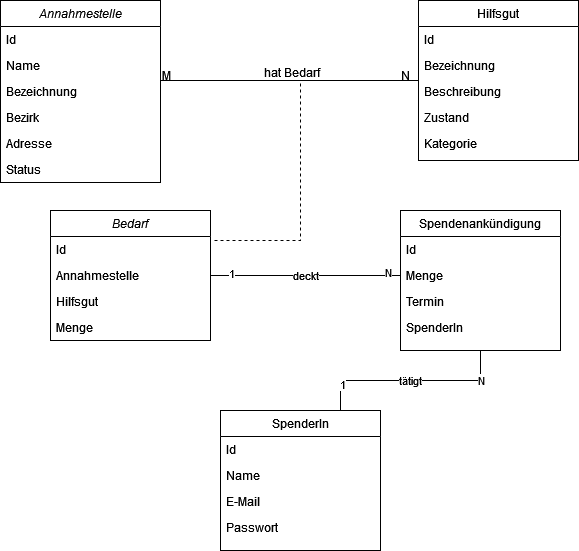

The diagram above was exported from draw.io. Its source (the exported page's mxGraphModel, read from the mxfile embedded in the PNG):
<mxGraphModel dx="1422" dy="752" grid="1" gridSize="10" guides="1" tooltips="1" connect="1" arrows="1" fold="1" page="1" pageScale="1" pageWidth="827" pageHeight="1169" math="0" shadow="0">
  <root>
    <mxCell id="WIyWlLk6GJQsqaUBKTNV-0" />
    <mxCell id="WIyWlLk6GJQsqaUBKTNV-1" parent="WIyWlLk6GJQsqaUBKTNV-0" />
    <mxCell id="zkfFHV4jXpPFQw0GAbJ--0" value="Annahmestelle" style="swimlane;fontStyle=2;align=center;verticalAlign=top;childLayout=stackLayout;horizontal=1;startSize=26;horizontalStack=0;resizeParent=1;resizeLast=0;collapsible=1;marginBottom=0;rounded=0;shadow=0;strokeWidth=1;" parent="WIyWlLk6GJQsqaUBKTNV-1" vertex="1">
      <mxGeometry x="110" y="60" width="160" height="182" as="geometry">
        <mxRectangle x="230" y="140" width="160" height="26" as="alternateBounds" />
      </mxGeometry>
    </mxCell>
    <mxCell id="zkfFHV4jXpPFQw0GAbJ--1" value="Id" style="text;align=left;verticalAlign=top;spacingLeft=4;spacingRight=4;overflow=hidden;rotatable=0;points=[[0,0.5],[1,0.5]];portConstraint=eastwest;" parent="zkfFHV4jXpPFQw0GAbJ--0" vertex="1">
      <mxGeometry y="26" width="160" height="26" as="geometry" />
    </mxCell>
    <mxCell id="zkfFHV4jXpPFQw0GAbJ--2" value="Name" style="text;align=left;verticalAlign=top;spacingLeft=4;spacingRight=4;overflow=hidden;rotatable=0;points=[[0,0.5],[1,0.5]];portConstraint=eastwest;rounded=0;shadow=0;html=0;" parent="zkfFHV4jXpPFQw0GAbJ--0" vertex="1">
      <mxGeometry y="52" width="160" height="26" as="geometry" />
    </mxCell>
    <mxCell id="zkfFHV4jXpPFQw0GAbJ--3" value="Bezeichnung" style="text;align=left;verticalAlign=top;spacingLeft=4;spacingRight=4;overflow=hidden;rotatable=0;points=[[0,0.5],[1,0.5]];portConstraint=eastwest;rounded=0;shadow=0;html=0;" parent="zkfFHV4jXpPFQw0GAbJ--0" vertex="1">
      <mxGeometry y="78" width="160" height="26" as="geometry" />
    </mxCell>
    <mxCell id="F-o0VUSKHcvHv08NoHlk-8" value="Bezirk" style="text;align=left;verticalAlign=top;spacingLeft=4;spacingRight=4;overflow=hidden;rotatable=0;points=[[0,0.5],[1,0.5]];portConstraint=eastwest;rounded=0;shadow=0;html=0;" vertex="1" parent="zkfFHV4jXpPFQw0GAbJ--0">
      <mxGeometry y="104" width="160" height="26" as="geometry" />
    </mxCell>
    <mxCell id="F-o0VUSKHcvHv08NoHlk-9" value="Adresse" style="text;align=left;verticalAlign=top;spacingLeft=4;spacingRight=4;overflow=hidden;rotatable=0;points=[[0,0.5],[1,0.5]];portConstraint=eastwest;rounded=0;shadow=0;html=0;" vertex="1" parent="zkfFHV4jXpPFQw0GAbJ--0">
      <mxGeometry y="130" width="160" height="26" as="geometry" />
    </mxCell>
    <mxCell id="F-o0VUSKHcvHv08NoHlk-10" value="Status" style="text;align=left;verticalAlign=top;spacingLeft=4;spacingRight=4;overflow=hidden;rotatable=0;points=[[0,0.5],[1,0.5]];portConstraint=eastwest;rounded=0;shadow=0;html=0;" vertex="1" parent="zkfFHV4jXpPFQw0GAbJ--0">
      <mxGeometry y="156" width="160" height="26" as="geometry" />
    </mxCell>
    <mxCell id="zkfFHV4jXpPFQw0GAbJ--17" value="Hilfsgut" style="swimlane;fontStyle=0;align=center;verticalAlign=top;childLayout=stackLayout;horizontal=1;startSize=26;horizontalStack=0;resizeParent=1;resizeLast=0;collapsible=1;marginBottom=0;rounded=0;shadow=0;strokeWidth=1;" parent="WIyWlLk6GJQsqaUBKTNV-1" vertex="1">
      <mxGeometry x="528" y="60" width="160" height="160" as="geometry">
        <mxRectangle x="550" y="140" width="160" height="26" as="alternateBounds" />
      </mxGeometry>
    </mxCell>
    <mxCell id="zkfFHV4jXpPFQw0GAbJ--18" value="Id" style="text;align=left;verticalAlign=top;spacingLeft=4;spacingRight=4;overflow=hidden;rotatable=0;points=[[0,0.5],[1,0.5]];portConstraint=eastwest;" parent="zkfFHV4jXpPFQw0GAbJ--17" vertex="1">
      <mxGeometry y="26" width="160" height="26" as="geometry" />
    </mxCell>
    <mxCell id="zkfFHV4jXpPFQw0GAbJ--19" value="Bezeichnung" style="text;align=left;verticalAlign=top;spacingLeft=4;spacingRight=4;overflow=hidden;rotatable=0;points=[[0,0.5],[1,0.5]];portConstraint=eastwest;rounded=0;shadow=0;html=0;" parent="zkfFHV4jXpPFQw0GAbJ--17" vertex="1">
      <mxGeometry y="52" width="160" height="26" as="geometry" />
    </mxCell>
    <mxCell id="zkfFHV4jXpPFQw0GAbJ--20" value="Beschreibung" style="text;align=left;verticalAlign=top;spacingLeft=4;spacingRight=4;overflow=hidden;rotatable=0;points=[[0,0.5],[1,0.5]];portConstraint=eastwest;rounded=0;shadow=0;html=0;" parent="zkfFHV4jXpPFQw0GAbJ--17" vertex="1">
      <mxGeometry y="78" width="160" height="26" as="geometry" />
    </mxCell>
    <mxCell id="zkfFHV4jXpPFQw0GAbJ--21" value="Zustand" style="text;align=left;verticalAlign=top;spacingLeft=4;spacingRight=4;overflow=hidden;rotatable=0;points=[[0,0.5],[1,0.5]];portConstraint=eastwest;rounded=0;shadow=0;html=0;" parent="zkfFHV4jXpPFQw0GAbJ--17" vertex="1">
      <mxGeometry y="104" width="160" height="26" as="geometry" />
    </mxCell>
    <mxCell id="zkfFHV4jXpPFQw0GAbJ--22" value="Kategorie" style="text;align=left;verticalAlign=top;spacingLeft=4;spacingRight=4;overflow=hidden;rotatable=0;points=[[0,0.5],[1,0.5]];portConstraint=eastwest;rounded=0;shadow=0;html=0;" parent="zkfFHV4jXpPFQw0GAbJ--17" vertex="1">
      <mxGeometry y="130" width="160" height="26" as="geometry" />
    </mxCell>
    <mxCell id="zkfFHV4jXpPFQw0GAbJ--26" value="" style="endArrow=none;shadow=0;strokeWidth=1;rounded=0;endFill=0;edgeStyle=elbowEdgeStyle;elbow=vertical;" parent="WIyWlLk6GJQsqaUBKTNV-1" source="zkfFHV4jXpPFQw0GAbJ--0" target="zkfFHV4jXpPFQw0GAbJ--17" edge="1">
      <mxGeometry x="0.5" y="41" relative="1" as="geometry">
        <mxPoint x="400" y="132" as="sourcePoint" />
        <mxPoint x="560" y="132" as="targetPoint" />
        <mxPoint x="-40" y="32" as="offset" />
      </mxGeometry>
    </mxCell>
    <mxCell id="zkfFHV4jXpPFQw0GAbJ--27" value="M" style="resizable=0;align=left;verticalAlign=bottom;labelBackgroundColor=none;fontSize=12;" parent="zkfFHV4jXpPFQw0GAbJ--26" connectable="0" vertex="1">
      <mxGeometry x="-1" relative="1" as="geometry">
        <mxPoint y="4" as="offset" />
      </mxGeometry>
    </mxCell>
    <mxCell id="zkfFHV4jXpPFQw0GAbJ--28" value="N" style="resizable=0;align=right;verticalAlign=bottom;labelBackgroundColor=none;fontSize=12;" parent="zkfFHV4jXpPFQw0GAbJ--26" connectable="0" vertex="1">
      <mxGeometry x="1" relative="1" as="geometry">
        <mxPoint x="-7" y="4" as="offset" />
      </mxGeometry>
    </mxCell>
    <mxCell id="zkfFHV4jXpPFQw0GAbJ--29" value="hat Bedarf" style="text;html=1;resizable=0;points=[];;align=center;verticalAlign=middle;labelBackgroundColor=none;rounded=0;shadow=0;strokeWidth=1;fontSize=12;" parent="zkfFHV4jXpPFQw0GAbJ--26" vertex="1" connectable="0">
      <mxGeometry x="0.5" y="49" relative="1" as="geometry">
        <mxPoint x="-64" y="40" as="offset" />
      </mxGeometry>
    </mxCell>
    <mxCell id="F-o0VUSKHcvHv08NoHlk-6" style="edgeStyle=orthogonalEdgeStyle;rounded=0;orthogonalLoop=1;jettySize=auto;html=1;exitX=1.025;exitY=0.154;exitDx=0;exitDy=0;endArrow=none;endFill=0;dashed=1;exitPerimeter=0;" edge="1" parent="WIyWlLk6GJQsqaUBKTNV-1" source="F-o0VUSKHcvHv08NoHlk-7">
      <mxGeometry relative="1" as="geometry">
        <mxPoint x="410" y="140" as="targetPoint" />
        <Array as="points">
          <mxPoint x="410" y="300" />
        </Array>
      </mxGeometry>
    </mxCell>
    <mxCell id="F-o0VUSKHcvHv08NoHlk-0" value="Bedarf" style="swimlane;fontStyle=2;align=center;verticalAlign=top;childLayout=stackLayout;horizontal=1;startSize=26;horizontalStack=0;resizeParent=1;resizeLast=0;collapsible=1;marginBottom=0;rounded=0;shadow=0;strokeWidth=1;" vertex="1" parent="WIyWlLk6GJQsqaUBKTNV-1">
      <mxGeometry x="160" y="270" width="160" height="130" as="geometry">
        <mxRectangle x="230" y="140" width="160" height="26" as="alternateBounds" />
      </mxGeometry>
    </mxCell>
    <mxCell id="F-o0VUSKHcvHv08NoHlk-7" value="Id" style="text;align=left;verticalAlign=top;spacingLeft=4;spacingRight=4;overflow=hidden;rotatable=0;points=[[0,0.5],[1,0.5]];portConstraint=eastwest;" vertex="1" parent="F-o0VUSKHcvHv08NoHlk-0">
      <mxGeometry y="26" width="160" height="26" as="geometry" />
    </mxCell>
    <mxCell id="F-o0VUSKHcvHv08NoHlk-1" value="Annahmestelle" style="text;align=left;verticalAlign=top;spacingLeft=4;spacingRight=4;overflow=hidden;rotatable=0;points=[[0,0.5],[1,0.5]];portConstraint=eastwest;" vertex="1" parent="F-o0VUSKHcvHv08NoHlk-0">
      <mxGeometry y="52" width="160" height="26" as="geometry" />
    </mxCell>
    <mxCell id="F-o0VUSKHcvHv08NoHlk-2" value="Hilfsgut" style="text;align=left;verticalAlign=top;spacingLeft=4;spacingRight=4;overflow=hidden;rotatable=0;points=[[0,0.5],[1,0.5]];portConstraint=eastwest;rounded=0;shadow=0;html=0;" vertex="1" parent="F-o0VUSKHcvHv08NoHlk-0">
      <mxGeometry y="78" width="160" height="26" as="geometry" />
    </mxCell>
    <mxCell id="F-o0VUSKHcvHv08NoHlk-3" value="Menge" style="text;align=left;verticalAlign=top;spacingLeft=4;spacingRight=4;overflow=hidden;rotatable=0;points=[[0,0.5],[1,0.5]];portConstraint=eastwest;rounded=0;shadow=0;html=0;" vertex="1" parent="F-o0VUSKHcvHv08NoHlk-0">
      <mxGeometry y="104" width="160" height="26" as="geometry" />
    </mxCell>
    <mxCell id="F-o0VUSKHcvHv08NoHlk-12" value="Spendenankündigung" style="swimlane;fontStyle=0;align=center;verticalAlign=top;childLayout=stackLayout;horizontal=1;startSize=26;horizontalStack=0;resizeParent=1;resizeLast=0;collapsible=1;marginBottom=0;rounded=0;shadow=0;strokeWidth=1;" vertex="1" parent="WIyWlLk6GJQsqaUBKTNV-1">
      <mxGeometry x="510" y="270" width="160" height="140" as="geometry">
        <mxRectangle x="550" y="140" width="160" height="26" as="alternateBounds" />
      </mxGeometry>
    </mxCell>
    <mxCell id="F-o0VUSKHcvHv08NoHlk-13" value="Id" style="text;align=left;verticalAlign=top;spacingLeft=4;spacingRight=4;overflow=hidden;rotatable=0;points=[[0,0.5],[1,0.5]];portConstraint=eastwest;" vertex="1" parent="F-o0VUSKHcvHv08NoHlk-12">
      <mxGeometry y="26" width="160" height="26" as="geometry" />
    </mxCell>
    <mxCell id="F-o0VUSKHcvHv08NoHlk-14" value="Menge" style="text;align=left;verticalAlign=top;spacingLeft=4;spacingRight=4;overflow=hidden;rotatable=0;points=[[0,0.5],[1,0.5]];portConstraint=eastwest;rounded=0;shadow=0;html=0;" vertex="1" parent="F-o0VUSKHcvHv08NoHlk-12">
      <mxGeometry y="52" width="160" height="26" as="geometry" />
    </mxCell>
    <mxCell id="F-o0VUSKHcvHv08NoHlk-15" value="Termin" style="text;align=left;verticalAlign=top;spacingLeft=4;spacingRight=4;overflow=hidden;rotatable=0;points=[[0,0.5],[1,0.5]];portConstraint=eastwest;rounded=0;shadow=0;html=0;" vertex="1" parent="F-o0VUSKHcvHv08NoHlk-12">
      <mxGeometry y="78" width="160" height="26" as="geometry" />
    </mxCell>
    <mxCell id="F-o0VUSKHcvHv08NoHlk-16" value="SpenderIn" style="text;align=left;verticalAlign=top;spacingLeft=4;spacingRight=4;overflow=hidden;rotatable=0;points=[[0,0.5],[1,0.5]];portConstraint=eastwest;rounded=0;shadow=0;html=0;" vertex="1" parent="F-o0VUSKHcvHv08NoHlk-12">
      <mxGeometry y="104" width="160" height="26" as="geometry" />
    </mxCell>
    <mxCell id="F-o0VUSKHcvHv08NoHlk-18" value="deckt" style="edgeStyle=orthogonalEdgeStyle;rounded=0;orthogonalLoop=1;jettySize=auto;html=1;exitX=1;exitY=0.5;exitDx=0;exitDy=0;entryX=0;entryY=0.5;entryDx=0;entryDy=0;endArrow=none;endFill=0;" edge="1" parent="WIyWlLk6GJQsqaUBKTNV-1" source="F-o0VUSKHcvHv08NoHlk-1" target="F-o0VUSKHcvHv08NoHlk-14">
      <mxGeometry relative="1" as="geometry" />
    </mxCell>
    <mxCell id="F-o0VUSKHcvHv08NoHlk-19" value="1" style="edgeLabel;html=1;align=center;verticalAlign=middle;resizable=0;points=[];" vertex="1" connectable="0" parent="F-o0VUSKHcvHv08NoHlk-18">
      <mxGeometry x="-0.7895" y="3" relative="1" as="geometry">
        <mxPoint as="offset" />
      </mxGeometry>
    </mxCell>
    <mxCell id="F-o0VUSKHcvHv08NoHlk-20" value="N" style="edgeLabel;html=1;align=center;verticalAlign=middle;resizable=0;points=[];" vertex="1" connectable="0" parent="F-o0VUSKHcvHv08NoHlk-18">
      <mxGeometry x="0.8632" y="4" relative="1" as="geometry">
        <mxPoint as="offset" />
      </mxGeometry>
    </mxCell>
    <mxCell id="F-o0VUSKHcvHv08NoHlk-26" value="tätigt" style="edgeStyle=orthogonalEdgeStyle;rounded=0;orthogonalLoop=1;jettySize=auto;html=1;exitX=0.75;exitY=0;exitDx=0;exitDy=0;entryX=0.5;entryY=1;entryDx=0;entryDy=0;endArrow=none;endFill=0;" edge="1" parent="WIyWlLk6GJQsqaUBKTNV-1" source="F-o0VUSKHcvHv08NoHlk-21" target="F-o0VUSKHcvHv08NoHlk-12">
      <mxGeometry relative="1" as="geometry" />
    </mxCell>
    <mxCell id="F-o0VUSKHcvHv08NoHlk-27" value="N" style="edgeLabel;html=1;align=center;verticalAlign=middle;resizable=0;points=[];" vertex="1" connectable="0" parent="F-o0VUSKHcvHv08NoHlk-26">
      <mxGeometry x="0.71" relative="1" as="geometry">
        <mxPoint as="offset" />
      </mxGeometry>
    </mxCell>
    <mxCell id="F-o0VUSKHcvHv08NoHlk-28" value="1" style="edgeLabel;html=1;align=center;verticalAlign=middle;resizable=0;points=[];" vertex="1" connectable="0" parent="F-o0VUSKHcvHv08NoHlk-26">
      <mxGeometry x="-0.73" y="-1" relative="1" as="geometry">
        <mxPoint as="offset" />
      </mxGeometry>
    </mxCell>
    <mxCell id="F-o0VUSKHcvHv08NoHlk-21" value="SpenderIn" style="swimlane;fontStyle=0;align=center;verticalAlign=top;childLayout=stackLayout;horizontal=1;startSize=26;horizontalStack=0;resizeParent=1;resizeLast=0;collapsible=1;marginBottom=0;rounded=0;shadow=0;strokeWidth=1;" vertex="1" parent="WIyWlLk6GJQsqaUBKTNV-1">
      <mxGeometry x="330" y="470" width="160" height="140" as="geometry">
        <mxRectangle x="550" y="140" width="160" height="26" as="alternateBounds" />
      </mxGeometry>
    </mxCell>
    <mxCell id="F-o0VUSKHcvHv08NoHlk-22" value="Id" style="text;align=left;verticalAlign=top;spacingLeft=4;spacingRight=4;overflow=hidden;rotatable=0;points=[[0,0.5],[1,0.5]];portConstraint=eastwest;" vertex="1" parent="F-o0VUSKHcvHv08NoHlk-21">
      <mxGeometry y="26" width="160" height="26" as="geometry" />
    </mxCell>
    <mxCell id="F-o0VUSKHcvHv08NoHlk-23" value="Name" style="text;align=left;verticalAlign=top;spacingLeft=4;spacingRight=4;overflow=hidden;rotatable=0;points=[[0,0.5],[1,0.5]];portConstraint=eastwest;rounded=0;shadow=0;html=0;" vertex="1" parent="F-o0VUSKHcvHv08NoHlk-21">
      <mxGeometry y="52" width="160" height="26" as="geometry" />
    </mxCell>
    <mxCell id="F-o0VUSKHcvHv08NoHlk-24" value="E-Mail" style="text;align=left;verticalAlign=top;spacingLeft=4;spacingRight=4;overflow=hidden;rotatable=0;points=[[0,0.5],[1,0.5]];portConstraint=eastwest;rounded=0;shadow=0;html=0;" vertex="1" parent="F-o0VUSKHcvHv08NoHlk-21">
      <mxGeometry y="78" width="160" height="26" as="geometry" />
    </mxCell>
    <mxCell id="F-o0VUSKHcvHv08NoHlk-25" value="Passwort" style="text;align=left;verticalAlign=top;spacingLeft=4;spacingRight=4;overflow=hidden;rotatable=0;points=[[0,0.5],[1,0.5]];portConstraint=eastwest;rounded=0;shadow=0;html=0;" vertex="1" parent="F-o0VUSKHcvHv08NoHlk-21">
      <mxGeometry y="104" width="160" height="26" as="geometry" />
    </mxCell>
  </root>
</mxGraphModel>